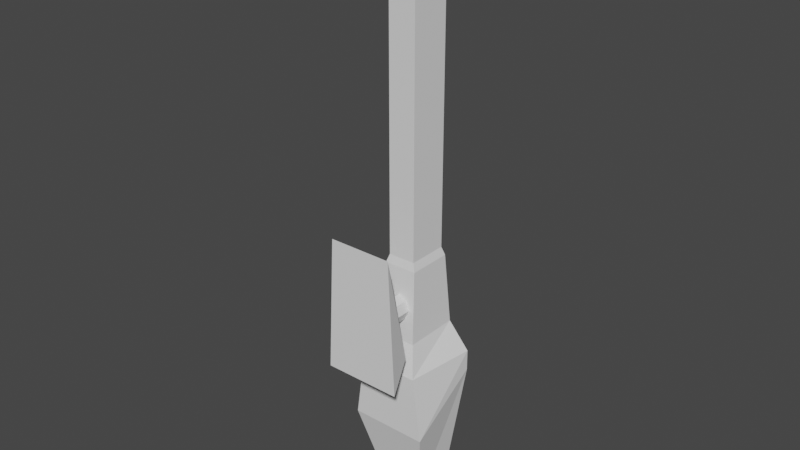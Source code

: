 # Source: LaserCannon.blend  (saved by Blender 2.83.19; exported with 4.5.12 LTS)
import bpy
from mathutils import Matrix  # noqa: F401  (used for matrix-valued properties, if any)

bpy.ops.wm.read_factory_settings(use_empty=True)
scene = bpy.context.scene
scene.name = 'Scene'

# ---- collections
col_collection = bpy.data.collections.new('Collection'); scene.collection.children.link(col_collection)

# ---- world
world_world = bpy.data.worlds.new('World'); scene.world = world_world
world_world.use_nodes = True; world_world.node_tree.nodes.clear()
_N = world_world.node_tree.nodes; _L = world_world.node_tree.links
n0 = _N.new('ShaderNodeOutputWorld'); n0.name = 'World Output'; n0.location = (300, 300)
n1 = _N.new('ShaderNodeBackground'); n1.name = 'Background'; n1.location = (10, 300)
n1.inputs[0].default_value = (0.05088, 0.05088, 0.05088, 1.0)
_L.new(n1.outputs[0], n0.inputs[0])
n0.is_active_output = True
world_world.color = (0.05088, 0.05088, 0.05088)
world_world.use_sun_shadow = False
world_world.sun_shadow_jitter_overblur = 0.0

# ---- meshes
me_base_002 = bpy.data.meshes.new('Base.002')
me_base_002.from_pydata([(-0.07294, 0.1742, 0.05992), (0.07294, 0.1742, 0.05992), (0.1798, -0.2555, -0.05992), (0.1402, -0.1494, 0.05992), (-0.1402, -0.1494, 0.05992), (0.1468, 0.3723, -0.05992), (-0.1468, 0.3723, -0.05992), (-0.1798, -0.2555, -0.05992)], [], [(4, 0, 6), (6, 0, 1, 5), (1, 3, 5), (7, 2, 3, 4), (1, 0, 4, 3), (6, 5, 2, 7), (5, 3, 2), (4, 6, 7)])
_uv = me_base_002.uv_layers.new(name='UVMap')
_uv.uv.foreach_set('vector', [0.875, 0.75, 0.875, 0.5, 0.875, 0.5, 0.375, 0.25, 0.625, 0.25, 0.625, 0.5, 0.375, 0.5, 0.625, 0.5, 0.625, 0.75, 0.625, 0.5, 0.125, 0.75, 0.375, 0.75, 0.375, 0.75, 0.125, 0.75, 0.625, 0.5, 0.875, 0.5, 0.875, 0.75, 0.625, 0.75, 0.125, 0.5, 0.375, 0.5, 0.375, 0.75, 0.125, 0.75, 0.625, 0.5, 0.625, 0.75, 0.625, 0.75, 0.875, 0.75, 0.875, 0.5, 0.875, 0.75])
me_base_002.use_remesh_fix_poles = True
me_base_002.use_remesh_preserve_attributes = False
me_base_002.use_mirror_vertex_groups = False
me_base_002.update()
me_cube_009 = bpy.data.meshes.new('Cube.009')
me_cube_009.from_pydata([(-0.09207, -0.1518, 0.166), (-0.09207, -0.1518, 0.426), (-0.07703, 0.1847, 0.1918), (-0.07703, 0.1847, 0.4003), (0.09207, -0.1518, 0.166), (0.09207, -0.1518, 0.426), (0.07703, 0.1847, 0.1918), (0.07703, 0.1847, 0.4003), (-0.06394, 0.2233, 0.39), (-0.06394, 0.2233, 0.202), (0.06394, 0.2233, 0.202), (0.06394, 0.2233, 0.39)], [], [(0, 1, 3, 2), (3, 7, 11, 8), (6, 7, 5, 4), (4, 5, 1, 0), (2, 6, 4, 0), (7, 3, 1, 5), (9, 8, 11, 10), (2, 3, 8, 9), (7, 6, 10, 11), (6, 2, 9, 10)])
_uv = me_cube_009.uv_layers.new(name='UVMap')
_uv.uv.foreach_set('vector', [0.375, 0.0, 0.625, 0.0, 0.625, 0.25, 0.375, 0.25, 0.875, 0.5, 0.625, 0.5, 0.625, 0.5, 0.875, 0.5, 0.375, 0.5, 0.625, 0.5, 0.625, 0.75, 0.375, 0.75, 0.375, 0.75, 0.625, 0.75, 0.625, 1.0, 0.375, 1.0, 0.125, 0.5, 0.375, 0.5, 0.375, 0.75, 0.125, 0.75, 0.625, 0.5, 0.875, 0.5, 0.875, 0.75, 0.625, 0.75, 0.375, 0.25, 0.625, 0.25, 0.625, 0.5, 0.375, 0.5, 0.375, 0.25, 0.625, 0.25, 0.625, 0.25, 0.375, 0.25, 0.625, 0.5, 0.375, 0.5, 0.375, 0.5, 0.625, 0.5, 0.375, 0.5, 0.125, 0.5, 0.125, 0.5, 0.375, 0.5])
me_cube_009.use_remesh_fix_poles = True
me_cube_009.use_remesh_preserve_attributes = False
me_cube_009.use_mirror_vertex_groups = False
me_cube_009.update()
me_spindle_002 = bpy.data.meshes.new('Spindle.002')
me_spindle_002.from_pydata([(0.0, 0.05992, -1.47e-09), (0.0, 0.05992, 0.187), (0.04237, 0.04237, -1.47e-09), (0.04237, 0.04237, 0.187), (0.05992, -2.619e-09, -1.47e-09), (0.05992, -2.619e-09, 0.187), (0.04237, -0.04237, -1.47e-09), (0.04237, -0.04237, 0.187), (-5.238e-09, -0.05992, -1.47e-09), (-5.238e-09, -0.05992, 0.187), (-0.04237, -0.04237, -1.47e-09), (-0.04237, -0.04237, 0.187), (-0.05992, 7.145e-10, -1.47e-09), (-0.05992, 7.145e-10, 0.187), (-0.04237, 0.04237, -1.47e-09), (-0.04237, 0.04237, 0.187)], [], [(0, 1, 3, 2), (2, 3, 5, 4), (4, 5, 7, 6), (6, 7, 9, 8), (8, 9, 11, 10), (10, 11, 13, 12), (3, 1, 15, 13, 11, 9, 7, 5), (12, 13, 15, 14), (14, 15, 1, 0), (0, 2, 4, 6, 8, 10, 12, 14)])
_uv = me_spindle_002.uv_layers.new(name='UVMap')
_uv.uv.foreach_set('vector', [1.0, 0.5, 1.0, 1.0, 0.875, 1.0, 0.875, 0.5, 0.875, 0.5, 0.875, 1.0, 0.75, 1.0, 0.75, 0.5, 0.75, 0.5, 0.75, 1.0, 0.625, 1.0, 0.625, 0.5, 0.625, 0.5, 0.625, 1.0, 0.5, 1.0, 0.5, 0.5, 0.5, 0.5, 0.5, 1.0, 0.375, 1.0, 0.375, 0.5, 0.375, 0.5, 0.375, 1.0, 0.25, 1.0, 0.25, 0.5, 0.4197, 0.4197, 0.25, 0.49, 0.08029, 0.4197, 0.01, 0.25, 0.08029, 0.08029, 0.25, 0.01, 0.4197, 0.08029, 0.49, 0.25, 0.25, 0.5, 0.25, 1.0, 0.125, 1.0, 0.125, 0.5, 0.125, 0.5, 0.125, 1.0, 0.0, 1.0, 0.0, 0.5, 0.75, 0.49, 0.9197, 0.4197, 0.99, 0.25, 0.9197, 0.08029, 0.75, 0.01, 0.5803, 0.08029, 0.51, 0.25, 0.5803, 0.4197])
me_spindle_002.use_remesh_fix_poles = True
me_spindle_002.use_remesh_preserve_attributes = False
me_spindle_002.use_mirror_vertex_groups = False
me_spindle_002.update()
me_cube_008 = bpy.data.meshes.new('Cube.008')
me_cube_008.from_pydata([(-0.06394, 0.2233, 0.202), (-0.06394, 0.2233, 0.39), (-0.06394, 1.604, 0.202), (-0.06394, 1.758, 0.39), (0.06394, 0.2233, 0.202), (0.06394, 0.2233, 0.39), (0.06394, 1.604, 0.202), (0.06394, 1.758, 0.39), (-0.04819, 1.739, 0.3669), (-0.04819, 1.623, 0.2252), (0.04819, 1.623, 0.2252), (0.04819, 1.739, 0.3669), (0.06394, 0.7057, 0.202), (-0.04819, 0.7246, 0.3669), (-0.04819, 0.7246, 0.2252), (0.04819, 0.7246, 0.2252), (0.04819, 0.7246, 0.3669)], [], [(0, 1, 3, 2), (3, 7, 11, 8), (6, 7, 5, 4), (4, 5, 1, 0), (2, 6, 4, 0), (7, 3, 1, 5), (2, 3, 8, 9), (7, 6, 10, 11), (6, 2, 9, 10), (11, 10, 15, 16), (10, 9, 14, 15), (8, 11, 16, 13), (9, 8, 13, 14), (6, 10, 15, 12), (13, 16, 15, 14)])
_uv = me_cube_008.uv_layers.new(name='UVMap')
_uv.uv.foreach_set('vector', [0.375, 0.0, 0.625, 0.0, 0.625, 0.25, 0.375, 0.25, 0.875, 0.5, 0.625, 0.5, 0.625, 0.5, 0.875, 0.5, 0.375, 0.5, 0.625, 0.5, 0.625, 0.75, 0.375, 0.75, 0.375, 0.75, 0.625, 0.75, 0.625, 1.0, 0.375, 1.0, 0.125, 0.5, 0.375, 0.5, 0.375, 0.75, 0.125, 0.75, 0.625, 0.5, 0.875, 0.5, 0.875, 0.75, 0.625, 0.75, 0.375, 0.25, 0.625, 0.25, 0.625, 0.25, 0.375, 0.25, 0.625, 0.5, 0.375, 0.5, 0.375, 0.5, 0.625, 0.5, 0.375, 0.5, 0.125, 0.5, 0.125, 0.5, 0.375, 0.5, 0.625, 0.5, 0.375, 0.5, 0.375, 0.5, 0.625, 0.5, 0.375, 0.5, 0.125, 0.5, 0.125, 0.5, 0.375, 0.5, 0.875, 0.5, 0.625, 0.5, 0.625, 0.5, 0.875, 0.5, 0.375, 0.25, 0.625, 0.25, 0.625, 0.25, 0.375, 0.25, 0.375, 0.5, 0.375, 0.5, 0.375, 0.5, 0.375, 0.5, 0.875, 0.5, 0.625, 0.5, 0.625, 0.5, 0.875, 0.5])
me_cube_008.use_remesh_fix_poles = True
me_cube_008.use_remesh_preserve_attributes = False
me_cube_008.use_mirror_vertex_groups = False
me_cube_008.update()
me_cube_007 = bpy.data.meshes.new('Cube.007')
me_cube_007.from_pydata([(-0.1812, -0.5909, 0.1098), (-0.138, -0.2833, 0.1098), (-0.1812, -0.2833, 0.4432), (0.138, -0.2833, 0.1098), (0.1812, -0.2833, 0.4432), (-0.09999, -0.9887, 0.2086), (-0.09999, -0.9887, 0.399), (0.09999, -0.9887, 0.399), (0.09999, -0.9887, 0.2086), (-0.09207, -0.1518, 0.426), (-0.09207, -0.1518, 0.166), (0.09207, -0.1518, 0.166), (0.09207, -0.1518, 0.426), (-0.1812, -0.3819, 0.4432), (0.1812, -0.5909, 0.1098), (0.1812, -0.3819, 0.4432)], [], [(2, 4, 12, 9), (14, 15, 7, 8), (8, 7, 6, 5), (13, 0, 5, 6), (0, 14, 8, 5), (15, 13, 6, 7), (10, 9, 12, 11), (1, 2, 9, 10), (4, 3, 11, 12), (3, 1, 10, 11), (0, 13, 2, 1), (3, 4, 15, 14), (1, 3, 14, 0), (4, 2, 13, 15)])
_uv = me_cube_007.uv_layers.new(name='UVMap')
_uv.uv.foreach_set('vector', [0.875, 0.5, 0.625, 0.5, 0.625, 0.5, 0.875, 0.5, 0.375, 0.75, 0.625, 0.75, 0.625, 0.75, 0.375, 0.75, 0.375, 0.75, 0.625, 0.75, 0.625, 1.0, 0.375, 1.0, 0.625, 0.0, 0.375, 0.0, 0.375, 0.0, 0.625, 0.0, 0.125, 0.75, 0.375, 0.75, 0.375, 0.75, 0.125, 0.75, 0.625, 0.75, 0.875, 0.75, 0.875, 0.75, 0.625, 0.75, 0.375, 0.25, 0.625, 0.25, 0.625, 0.5, 0.375, 0.5, 0.375, 0.25, 0.625, 0.25, 0.625, 0.25, 0.375, 0.25, 0.625, 0.5, 0.375, 0.5, 0.375, 0.5, 0.625, 0.5, 0.375, 0.5, 0.125, 0.5, 0.125, 0.5, 0.375, 0.5, 0.375, 0.0, 0.625, 0.0, 0.625, 0.25, 0.375, 0.25, 0.375, 0.5, 0.625, 0.5, 0.625, 0.75, 0.375, 0.75, 0.125, 0.5, 0.375, 0.5, 0.375, 0.75, 0.125, 0.75, 0.625, 0.5, 0.875, 0.5, 0.875, 0.75, 0.625, 0.75])
me_cube_007.use_remesh_fix_poles = True
me_cube_007.use_remesh_preserve_attributes = False
me_cube_007.use_mirror_vertex_groups = False
me_cube_007.update()

# ---- objects
ob_turretbase = bpy.data.objects.new('TurretBase', me_base_002)
ob_turretbracket = bpy.data.objects.new('TurretBracket', me_cube_009)
ob_turretspindle = bpy.data.objects.new('TurretSpindle', me_spindle_002)
ob_weaponbarrel = bpy.data.objects.new('WeaponBarrel', me_cube_008)
ob_weaponbase = bpy.data.objects.new('WeaponBase', me_cube_007)

# ---- transforms, parenting, visibility, modifiers, constraints
ob_turretbase.location = (2.384e-07, 0.0, -4.464e-10)
ob_turretbase.rotation_euler = (1.571, -0.0, -3.142)
ob_turretbase.lineart.crease_threshold = 0.0
ob_turretbracket.parent = ob_turretspindle
ob_turretbracket.location = (2.384e-07, 0.0, -4.464e-10)
ob_turretbracket.lineart.crease_threshold = 0.0
ob_turretspindle.parent = ob_turretbase
ob_turretspindle.location = (2.384e-07, 0.0, 6.697e-10)
ob_turretspindle.lineart.crease_threshold = 0.0
ob_weaponbarrel.parent = ob_turretbracket
ob_weaponbarrel.location = (2.384e-07, 0.0, 6.697e-10)
ob_weaponbarrel.lineart.crease_threshold = 0.0
ob_weaponbase.parent = ob_turretbracket
ob_weaponbase.location = (2.384e-07, 0.0, -4.464e-10)
ob_weaponbase.lineart.crease_threshold = 0.0

# ---- collection membership
col_collection.objects.link(ob_turretbase)
col_collection.objects.link(ob_turretbracket)
col_collection.objects.link(ob_turretspindle)
col_collection.objects.link(ob_weaponbarrel)
col_collection.objects.link(ob_weaponbase)

# ---- scene / render settings (as saved in the file)
scene.frame_start = 1; scene.frame_end = 250; scene.frame_set(1)
scene.render.engine = 'BLENDER_EEVEE_NEXT'
scene.cycles.use_denoising = False
scene.cycles.samples = 128
scene.cycles.sampling_pattern = 'TABULATED_SOBOL'
scene.cycles.use_adaptive_sampling = False
scene.cycles.use_light_tree = False
scene.view_settings.view_transform = 'Filmic'
bpy.context.view_layer.update()

# ---- added for rendering (the .blend has no active camera and no usable light): camera, sun
cam_auto = bpy.data.cameras.new('AutoCamera')
cam_auto.lens = 50.0
cam_auto.sensor_width = 36.0
cam_auto.clip_end = 1000.0
ob_auto_camera = bpy.data.objects.new('AutoCamera', cam_auto)
scene.collection.objects.link(ob_auto_camera)
ob_auto_camera.location = (2.60512, -2.93449, 2.46863)
ob_auto_camera.rotation_euler = (1.09748, -7.21219e-08, 0.694738)
scene.camera = ob_auto_camera
light_auto_sun = bpy.data.lights.new('AutoSun', 'SUN')
light_auto_sun.energy = 3.0
light_auto_sun.angle = 0.0523599
ob_auto_sun = bpy.data.objects.new('AutoSun', light_auto_sun)
scene.collection.objects.link(ob_auto_sun)
ob_auto_sun.rotation_euler = (0.872665, 0.174533, 0.523599)
bpy.context.view_layer.update()
